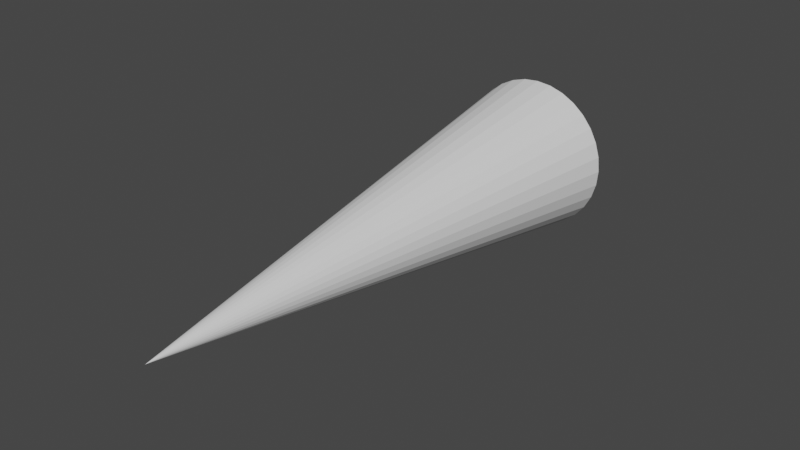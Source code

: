 # Source: cam1.blend  (saved by Blender 3.3.6; exported with 4.5.12 LTS)
import bpy
from mathutils import Matrix  # noqa: F401  (used for matrix-valued properties, if any)

bpy.ops.wm.read_factory_settings(use_empty=True)
scene = bpy.context.scene
scene.name = 'Scene'

# ---- collections
col_collection = bpy.data.collections.new('Collection'); scene.collection.children.link(col_collection)

# ---- world
world_world = bpy.data.worlds.new('World'); scene.world = world_world
world_world.use_nodes = True; world_world.node_tree.nodes.clear()
_N = world_world.node_tree.nodes; _L = world_world.node_tree.links
n0 = _N.new('ShaderNodeOutputWorld'); n0.name = 'World Output'; n0.location = (300, 300)
n1 = _N.new('ShaderNodeBackground'); n1.name = 'Background'; n1.location = (10, 300)
n1.inputs[0].default_value = (0.05088, 0.05088, 0.05088, 1.0)
_L.new(n1.outputs[0], n0.inputs[0])
n0.is_active_output = True
world_world.color = (0.05088, 0.05088, 0.05088)
world_world.use_sun_shadow = False
world_world.sun_shadow_jitter_overblur = 0.0

# ---- meshes
me_cone = bpy.data.meshes.new('Cone')
me_cone.from_pydata([(1.628e-08, -0.04996, -4.371e-08), (-1.115e-06, 3.412, -0.08733), (-9.741e-07, 2.974, -0.465), (-0.01704, 3.412, -0.08566), (-0.09072, 2.974, -0.4561), (-0.03342, 3.412, -0.08069), (-0.1779, 2.974, -0.4296), (-0.04852, 3.412, -0.07262), (-0.2583, 2.974, -0.3866), (-0.06176, 3.412, -0.06175), (-0.3288, 2.974, -0.3288), (-0.07262, 3.412, -0.04852), (-0.3866, 2.974, -0.2583), (-0.08069, 3.412, -0.03342), (-0.4296, 2.974, -0.1779), (-0.08566, 3.412, -0.01704), (-0.4561, 2.974, -0.09072), (-0.08734, 3.412, 4.428e-08), (-0.465, 2.974, 3.154e-08), (-0.08566, 3.412, 0.01704), (-0.4561, 2.974, 0.09072), (-0.08069, 3.412, 0.03342), (-0.4296, 2.974, 0.1779), (-0.07262, 3.412, 0.04852), (-0.3866, 2.974, 0.2583), (-0.06176, 3.412, 0.06175), (-0.3288, 2.974, 0.3288), (-0.04852, 3.412, 0.07262), (-0.2583, 2.974, 0.3866), (-0.03342, 3.412, 0.08069), (-0.1779, 2.974, 0.4296), (-0.01704, 3.412, 0.08566), (-0.09072, 2.974, 0.4561), (-1.123e-06, 3.412, 0.08733), (-9.741e-07, 2.974, 0.465), (0.01704, 3.412, 0.08566), (0.09072, 2.974, 0.4561), (0.03342, 3.412, 0.08069), (0.1779, 2.974, 0.4296), (0.04852, 3.412, 0.07262), (0.2583, 2.974, 0.3866), (0.06175, 3.412, 0.06175), (0.3288, 2.974, 0.3288), (0.07261, 3.412, 0.04852), (0.3866, 2.974, 0.2583), (0.08068, 3.412, 0.03342), (0.4296, 2.974, 0.1779), (0.08565, 3.412, 0.01704), (0.4561, 2.974, 0.09072), (0.08733, 3.412, 4.056e-08), (0.465, 2.974, 3.154e-08), (0.08565, 3.412, -0.01704), (0.4561, 2.974, -0.09072), (0.08068, 3.412, -0.03342), (0.4296, 2.974, -0.1779), (0.07261, 3.412, -0.04852), (0.3866, 2.974, -0.2583), (0.06175, 3.412, -0.06175), (0.3288, 2.974, -0.3288), (0.04852, 3.412, -0.07262), (0.2583, 2.974, -0.3866), (0.03342, 3.412, -0.08069), (0.1779, 2.974, -0.4296), (0.01704, 3.412, -0.08566), (0.09072, 2.974, -0.4561)], [], [(64, 0, 2), (6, 0, 8), (8, 0, 10), (10, 0, 12), (12, 0, 14), (14, 0, 16), (16, 0, 18), (18, 0, 20), (20, 0, 22), (22, 0, 24), (24, 0, 26), (26, 0, 28), (28, 0, 30), (30, 0, 32), (32, 0, 34), (34, 0, 36), (36, 0, 38), (38, 0, 40), (40, 0, 42), (42, 0, 44), (44, 0, 46), (46, 0, 48), (48, 0, 50), (50, 0, 52), (52, 0, 54), (54, 0, 56), (56, 0, 58), (58, 0, 60), (60, 0, 62), (62, 0, 64), (2, 0, 4), (4, 0, 6), (2, 4, 3, 1), (4, 6, 5, 3), (6, 8, 7, 5), (8, 10, 9, 7), (10, 12, 11, 9), (12, 14, 13, 11), (14, 16, 15, 13), (16, 18, 17, 15), (18, 20, 19, 17), (20, 22, 21, 19), (22, 24, 23, 21), (24, 26, 25, 23), (26, 28, 27, 25), (28, 30, 29, 27), (30, 32, 31, 29), (32, 34, 33, 31), (34, 36, 35, 33), (36, 38, 37, 35), (38, 40, 39, 37), (40, 42, 41, 39), (42, 44, 43, 41), (44, 46, 45, 43), (46, 48, 47, 45), (48, 50, 49, 47), (50, 52, 51, 49), (52, 54, 53, 51), (54, 56, 55, 53), (56, 58, 57, 55), (58, 60, 59, 57), (60, 62, 61, 59), (62, 64, 63, 61), (64, 2, 1, 63), (1, 3, 5, 7, 9, 11, 13, 15, 17, 19, 21, 23, 25, 27, 29, 31, 33, 35, 37, 39, 41, 43, 45, 47, 49, 51, 53, 55, 57, 59, 61, 63)])
_uv = me_cone.uv_layers.new(name='UVMap')
_uv.uv.foreach_set('vector', [0.2091, 0.4556, 0.25, 0.25, 0.25, 0.4597, 0.3302, 0.4437, 0.25, 0.25, 0.3665, 0.4243, 0.3665, 0.4243, 0.25, 0.25, 0.3982, 0.3982, 0.3982, 0.3982, 0.25, 0.25, 0.4243, 0.3665, 0.4243, 0.3665, 0.25, 0.25, 0.4437, 0.3302, 0.4437, 0.3302, 0.25, 0.25, 0.4556, 0.2909, 0.4556, 0.2909, 0.25, 0.25, 0.4597, 0.25, 0.4597, 0.25, 0.25, 0.25, 0.4556, 0.2091, 0.4556, 0.2091, 0.25, 0.25, 0.4437, 0.1698, 0.4437, 0.1698, 0.25, 0.25, 0.4243, 0.1335, 0.4243, 0.1335, 0.25, 0.25, 0.3982, 0.1018, 0.3982, 0.1018, 0.25, 0.25, 0.3665, 0.07568, 0.3665, 0.07568, 0.25, 0.25, 0.3302, 0.0563, 0.3302, 0.0563, 0.25, 0.25, 0.2909, 0.04437, 0.2909, 0.04437, 0.25, 0.25, 0.25, 0.04035, 0.25, 0.04035, 0.25, 0.25, 0.2091, 0.04437, 0.2091, 0.04437, 0.25, 0.25, 0.1698, 0.0563, 0.1698, 0.0563, 0.25, 0.25, 0.1335, 0.07568, 0.1335, 0.07568, 0.25, 0.25, 0.1018, 0.1018, 0.1018, 0.1018, 0.25, 0.25, 0.07568, 0.1335, 0.07568, 0.1335, 0.25, 0.25, 0.0563, 0.1698, 0.0563, 0.1698, 0.25, 0.25, 0.04437, 0.2091, 0.04437, 0.2091, 0.25, 0.25, 0.04035, 0.25, 0.04035, 0.25, 0.25, 0.25, 0.04437, 0.2909, 0.04437, 0.2909, 0.25, 0.25, 0.0563, 0.3302, 0.0563, 0.3302, 0.25, 0.25, 0.07568, 0.3665, 0.07568, 0.3665, 0.25, 0.25, 0.1018, 0.3982, 0.1018, 0.3982, 0.25, 0.25, 0.1335, 0.4243, 0.1335, 0.4243, 0.25, 0.25, 0.1698, 0.4437, 0.1698, 0.4437, 0.25, 0.25, 0.2091, 0.4556, 0.25, 0.4597, 0.25, 0.25, 0.2909, 0.4556, 0.2909, 0.4556, 0.25, 0.25, 0.3302, 0.4437, 0.753, 0.4897, 0.7939, 0.4857, 0.7577, 0.2886, 0.75, 0.2894, 0.7997, 0.4845, 0.839, 0.4726, 0.7651, 0.2864, 0.7577, 0.2886, 0.8445, 0.4703, 0.8807, 0.451, 0.7719, 0.2827, 0.7651, 0.2864, 0.8856, 0.4477, 0.9174, 0.4216, 0.7778, 0.2778, 0.7719, 0.2827, 0.9216, 0.4174, 0.9477, 0.3856, 0.7827, 0.2719, 0.7778, 0.2778, 0.951, 0.3807, 0.9703, 0.3445, 0.7864, 0.2651, 0.7827, 0.2719, 0.9726, 0.339, 0.9845, 0.2997, 0.7886, 0.2577, 0.7864, 0.2651, 0.9857, 0.2939, 0.9897, 0.253, 0.7894, 0.25, 0.7886, 0.2577, 0.9897, 0.247, 0.9857, 0.2061, 0.7886, 0.2423, 0.7894, 0.25, 0.9845, 0.2003, 0.9726, 0.161, 0.7864, 0.2349, 0.7886, 0.2423, 0.9703, 0.1555, 0.951, 0.1193, 0.7827, 0.2281, 0.7864, 0.2349, 0.9477, 0.1144, 0.9216, 0.08259, 0.7778, 0.2222, 0.7827, 0.2281, 0.9174, 0.07841, 0.8856, 0.05233, 0.7719, 0.2173, 0.7778, 0.2222, 0.8807, 0.04905, 0.8445, 0.02967, 0.7651, 0.2136, 0.7719, 0.2173, 0.839, 0.02741, 0.7997, 0.01547, 0.7577, 0.2114, 0.7651, 0.2136, 0.7939, 0.01432, 0.753, 0.01029, 0.75, 0.2106, 0.7577, 0.2114, 0.747, 0.01029, 0.7061, 0.01432, 0.7423, 0.2114, 0.75, 0.2106, 0.7003, 0.01547, 0.661, 0.02741, 0.7349, 0.2136, 0.7423, 0.2114, 0.6555, 0.02967, 0.6193, 0.04905, 0.7281, 0.2173, 0.7349, 0.2136, 0.6144, 0.05233, 0.5826, 0.07841, 0.7222, 0.2222, 0.7281, 0.2173, 0.5784, 0.08259, 0.5523, 0.1144, 0.7173, 0.2281, 0.7222, 0.2222, 0.549, 0.1193, 0.5297, 0.1555, 0.7136, 0.2349, 0.7173, 0.2281, 0.5274, 0.161, 0.5155, 0.2003, 0.7114, 0.2423, 0.7136, 0.2349, 0.5143, 0.2061, 0.5103, 0.247, 0.7106, 0.25, 0.7114, 0.2423, 0.5103, 0.253, 0.5143, 0.2939, 0.7114, 0.2577, 0.7106, 0.25, 0.5155, 0.2997, 0.5274, 0.339, 0.7136, 0.2651, 0.7114, 0.2577, 0.5297, 0.3445, 0.549, 0.3807, 0.7173, 0.2719, 0.7136, 0.2651, 0.5523, 0.3856, 0.5784, 0.4174, 0.7222, 0.2778, 0.7173, 0.2719, 0.5826, 0.4216, 0.6144, 0.4477, 0.7281, 0.2827, 0.7222, 0.2778, 0.6193, 0.451, 0.6555, 0.4703, 0.7349, 0.2864, 0.7281, 0.2827, 0.661, 0.4726, 0.7003, 0.4845, 0.7423, 0.2886, 0.7349, 0.2864, 0.7061, 0.4857, 0.747, 0.4897, 0.75, 0.2894, 0.7423, 0.2886, 0.75, 0.2894, 0.7577, 0.2886, 0.7651, 0.2864, 0.7719, 0.2827, 0.7778, 0.2778, 0.7827, 0.2719, 0.7864, 0.2651, 0.7886, 0.2577, 0.7894, 0.25, 0.7886, 0.2423, 0.7864, 0.2349, 0.7827, 0.2281, 0.7778, 0.2222, 0.7719, 0.2173, 0.7651, 0.2136, 0.7577, 0.2114, 0.75, 0.2106, 0.7423, 0.2114, 0.7349, 0.2136, 0.7281, 0.2173, 0.7222, 0.2222, 0.7173, 0.2281, 0.7136, 0.2349, 0.7114, 0.2423, 0.7106, 0.25, 0.7114, 0.2577, 0.7136, 0.2651, 0.7173, 0.2719, 0.7222, 0.2778, 0.7281, 0.2827, 0.7349, 0.2864, 0.7423, 0.2886])
me_cone.update()

# ---- objects
ob_cone = bpy.data.objects.new('Cone', me_cone)

# ---- transforms, parenting, visibility, modifiers, constraints
ob_cone.location = (0.0, 0.0, 0.0)

# ---- collection membership
col_collection.objects.link(ob_cone)

# ---- scene / render settings (as saved in the file)
scene.frame_start = 1; scene.frame_end = 250; scene.frame_set(1)
scene.render.engine = 'BLENDER_EEVEE_NEXT'
scene.cycles.sampling_pattern = 'TABULATED_SOBOL'
scene.cycles.use_light_tree = False
scene.view_settings.view_transform = 'Filmic'
bpy.context.view_layer.update()

# ---- added for rendering (the .blend has no active camera and no usable light): camera, sun
cam_auto = bpy.data.cameras.new('AutoCamera')
cam_auto.lens = 50.0
cam_auto.sensor_width = 36.0
cam_auto.clip_end = 1000.0
ob_auto_camera = bpy.data.objects.new('AutoCamera', cam_auto)
scene.collection.objects.link(ob_auto_camera)
ob_auto_camera.location = (3.42643, -2.43071, 2.74115)
ob_auto_camera.rotation_euler = (1.09748, -7.21219e-08, 0.694738)
scene.camera = ob_auto_camera
light_auto_sun = bpy.data.lights.new('AutoSun', 'SUN')
light_auto_sun.energy = 3.0
light_auto_sun.angle = 0.0523599
ob_auto_sun = bpy.data.objects.new('AutoSun', light_auto_sun)
scene.collection.objects.link(ob_auto_sun)
ob_auto_sun.rotation_euler = (0.872665, 0.174533, 0.523599)
bpy.context.view_layer.update()
